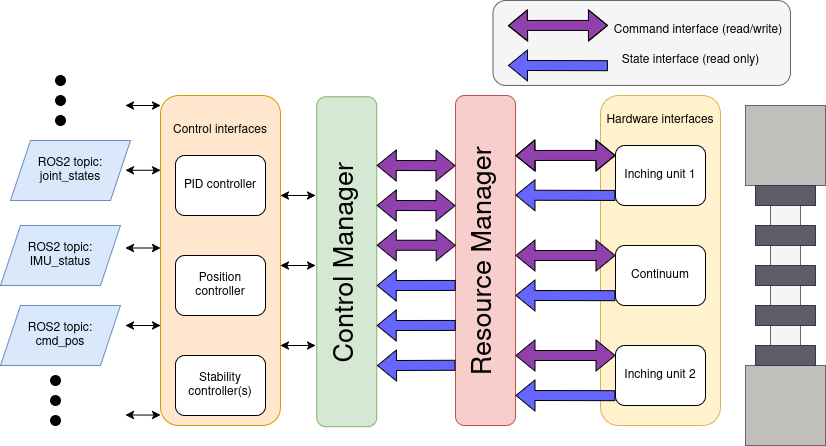

The diagram above was exported from draw.io. Its source (the exported page's mxGraphModel, read from the mxfile embedded in the PNG):
<mxGraphModel dx="1356" dy="800" grid="1" gridSize="10" guides="1" tooltips="1" connect="1" arrows="1" fold="1" page="1" pageScale="1" pageWidth="827" pageHeight="1169" math="0" shadow="0">
  <root>
    <mxCell id="0" />
    <mxCell id="1" parent="0" />
    <mxCell id="ekd1qg-aT4QDvt3sVpUV-70" value="" style="rounded=1;whiteSpace=wrap;html=1;fillColor=#f5f5f5;fontColor=#333333;strokeColor=#666666;" parent="1" vertex="1">
      <mxGeometry x="492.5" width="297.5" height="85" as="geometry" />
    </mxCell>
    <mxCell id="ekd1qg-aT4QDvt3sVpUV-22" value="" style="rounded=1;whiteSpace=wrap;html=1;fillColor=#ffe6cc;strokeColor=#d79b00;" parent="1" vertex="1">
      <mxGeometry x="160" y="95" width="120" height="330" as="geometry" />
    </mxCell>
    <mxCell id="ekd1qg-aT4QDvt3sVpUV-13" value="" style="rounded=1;whiteSpace=wrap;html=1;fillColor=#fff2cc;strokeColor=#d6b656;" parent="1" vertex="1">
      <mxGeometry x="600" y="95" width="120" height="330" as="geometry" />
    </mxCell>
    <mxCell id="ekd1qg-aT4QDvt3sVpUV-9" value="" style="rounded=0;whiteSpace=wrap;html=1;fillColor=#f5f5f5;fontColor=#333333;strokeColor=#666666;" parent="1" vertex="1">
      <mxGeometry x="770" y="180" width="30" height="190" as="geometry" />
    </mxCell>
    <mxCell id="ekd1qg-aT4QDvt3sVpUV-1" value="" style="whiteSpace=wrap;html=1;aspect=fixed;fillColor=light-dark(#c0bfbc, #535353);fontColor=#333333;strokeColor=#666666;" parent="1" vertex="1">
      <mxGeometry x="745" y="105" width="80" height="80" as="geometry" />
    </mxCell>
    <mxCell id="ekd1qg-aT4QDvt3sVpUV-2" value="" style="whiteSpace=wrap;html=1;aspect=fixed;fillColor=light-dark(#c0bfbc, #1a1a1a);fontColor=#333333;strokeColor=#666666;" parent="1" vertex="1">
      <mxGeometry x="745" y="365" width="80" height="80" as="geometry" />
    </mxCell>
    <mxCell id="ekd1qg-aT4QDvt3sVpUV-3" value="" style="rounded=0;whiteSpace=wrap;html=1;fillColor=light-dark(#5e5c64, #a18eb3);fontColor=#ffffff;strokeColor=#432D57;" parent="1" vertex="1">
      <mxGeometry x="755" y="185" width="60" height="20" as="geometry" />
    </mxCell>
    <mxCell id="ekd1qg-aT4QDvt3sVpUV-4" value="" style="rounded=0;whiteSpace=wrap;html=1;fillColor=light-dark(#5e5c64, #a18eb3);fontColor=#ffffff;strokeColor=#432D57;" parent="1" vertex="1">
      <mxGeometry x="755" y="345" width="60" height="20" as="geometry" />
    </mxCell>
    <mxCell id="ekd1qg-aT4QDvt3sVpUV-5" value="" style="rounded=0;whiteSpace=wrap;html=1;fillColor=light-dark(#5e5c64, #a18eb3);fontColor=#ffffff;strokeColor=#432D57;" parent="1" vertex="1">
      <mxGeometry x="755" y="305" width="60" height="20" as="geometry" />
    </mxCell>
    <mxCell id="ekd1qg-aT4QDvt3sVpUV-6" value="" style="rounded=0;whiteSpace=wrap;html=1;fillColor=light-dark(#5e5c64, #a18eb3);fontColor=#ffffff;strokeColor=#432D57;" parent="1" vertex="1">
      <mxGeometry x="755" y="265" width="60" height="20" as="geometry" />
    </mxCell>
    <mxCell id="ekd1qg-aT4QDvt3sVpUV-7" value="" style="rounded=0;whiteSpace=wrap;html=1;fillColor=light-dark(#5e5c64, #a18eb3);fontColor=#ffffff;strokeColor=#432D57;" parent="1" vertex="1">
      <mxGeometry x="755" y="225" width="60" height="20" as="geometry" />
    </mxCell>
    <mxCell id="ekd1qg-aT4QDvt3sVpUV-10" value="Inching unit 1" style="rounded=1;whiteSpace=wrap;html=1;" parent="1" vertex="1">
      <mxGeometry x="615" y="145" width="90" height="60" as="geometry" />
    </mxCell>
    <mxCell id="ekd1qg-aT4QDvt3sVpUV-11" value="Continuum" style="rounded=1;whiteSpace=wrap;html=1;" parent="1" vertex="1">
      <mxGeometry x="615" y="245" width="90" height="60" as="geometry" />
    </mxCell>
    <mxCell id="ekd1qg-aT4QDvt3sVpUV-12" value="Inching unit 2" style="rounded=1;whiteSpace=wrap;html=1;" parent="1" vertex="1">
      <mxGeometry x="615" y="345" width="90" height="60" as="geometry" />
    </mxCell>
    <mxCell id="ekd1qg-aT4QDvt3sVpUV-14" value="Hardware interfaces" style="text;html=1;align=center;verticalAlign=middle;whiteSpace=wrap;rounded=0;" parent="1" vertex="1">
      <mxGeometry x="600" y="105" width="120" height="30" as="geometry" />
    </mxCell>
    <mxCell id="ekd1qg-aT4QDvt3sVpUV-15" value="" style="rounded=1;whiteSpace=wrap;html=1;fillColor=#f8cecc;strokeColor=#b85450;" parent="1" vertex="1">
      <mxGeometry x="455" y="95" width="60" height="330" as="geometry" />
    </mxCell>
    <mxCell id="ekd1qg-aT4QDvt3sVpUV-16" value="Resource Manager" style="text;html=1;align=center;verticalAlign=middle;whiteSpace=wrap;rounded=0;rotation=-90;fontSize=27;" parent="1" vertex="1">
      <mxGeometry x="323.75" y="246.25" width="322.5" height="30" as="geometry" />
    </mxCell>
    <mxCell id="ekd1qg-aT4QDvt3sVpUV-17" value="" style="rounded=1;whiteSpace=wrap;html=1;fillColor=#d5e8d4;strokeColor=#82b366;" parent="1" vertex="1">
      <mxGeometry x="316.25" y="96.25" width="60" height="330" as="geometry" />
    </mxCell>
    <mxCell id="ekd1qg-aT4QDvt3sVpUV-18" value="Control Manager" style="text;html=1;align=center;verticalAlign=middle;whiteSpace=wrap;rounded=0;rotation=-90;fontSize=27;" parent="1" vertex="1">
      <mxGeometry x="185" y="247.5" width="322.5" height="30" as="geometry" />
    </mxCell>
    <mxCell id="ekd1qg-aT4QDvt3sVpUV-19" value="PID controller" style="rounded=1;whiteSpace=wrap;html=1;" parent="1" vertex="1">
      <mxGeometry x="175" y="155" width="90" height="60" as="geometry" />
    </mxCell>
    <mxCell id="ekd1qg-aT4QDvt3sVpUV-20" value="Position controller" style="rounded=1;whiteSpace=wrap;html=1;" parent="1" vertex="1">
      <mxGeometry x="175" y="255" width="90" height="60" as="geometry" />
    </mxCell>
    <mxCell id="ekd1qg-aT4QDvt3sVpUV-21" value="Stability controller(s)" style="rounded=1;whiteSpace=wrap;html=1;" parent="1" vertex="1">
      <mxGeometry x="175" y="355" width="90" height="60" as="geometry" />
    </mxCell>
    <mxCell id="ekd1qg-aT4QDvt3sVpUV-23" value="Control interfaces" style="text;html=1;align=center;verticalAlign=middle;whiteSpace=wrap;rounded=0;" parent="1" vertex="1">
      <mxGeometry x="165" y="115" width="110" height="30" as="geometry" />
    </mxCell>
    <mxCell id="ekd1qg-aT4QDvt3sVpUV-24" value="ROS2 topic: joint_states" style="shape=parallelogram;perimeter=parallelogramPerimeter;whiteSpace=wrap;html=1;fixedSize=1;fillColor=#dae8fc;strokeColor=#6c8ebf;" parent="1" vertex="1">
      <mxGeometry x="10" y="140" width="120" height="60" as="geometry" />
    </mxCell>
    <mxCell id="ekd1qg-aT4QDvt3sVpUV-25" value="&lt;div&gt;ROS2 topic: &lt;br&gt;&lt;/div&gt;&lt;div&gt;IMU_status&lt;br&gt;&lt;/div&gt;" style="shape=parallelogram;perimeter=parallelogramPerimeter;whiteSpace=wrap;html=1;fixedSize=1;fillColor=#dae8fc;strokeColor=#6c8ebf;" parent="1" vertex="1">
      <mxGeometry y="225" width="120" height="60" as="geometry" />
    </mxCell>
    <mxCell id="ekd1qg-aT4QDvt3sVpUV-26" value="&lt;div&gt;ROS2 topic: &lt;br&gt;&lt;/div&gt;&lt;div&gt;cmd_pos&lt;br&gt;&lt;/div&gt;" style="shape=parallelogram;perimeter=parallelogramPerimeter;whiteSpace=wrap;html=1;fixedSize=1;fillColor=#dae8fc;strokeColor=#6c8ebf;" parent="1" vertex="1">
      <mxGeometry y="305" width="120" height="60" as="geometry" />
    </mxCell>
    <mxCell id="ekd1qg-aT4QDvt3sVpUV-27" value="" style="ellipse;whiteSpace=wrap;html=1;aspect=fixed;fillColor=#030303;" parent="1" vertex="1">
      <mxGeometry x="50" y="375" width="10" height="10" as="geometry" />
    </mxCell>
    <mxCell id="ekd1qg-aT4QDvt3sVpUV-28" value="" style="ellipse;whiteSpace=wrap;html=1;aspect=fixed;fillColor=#030303;" parent="1" vertex="1">
      <mxGeometry x="50" y="395" width="10" height="10" as="geometry" />
    </mxCell>
    <mxCell id="ekd1qg-aT4QDvt3sVpUV-29" value="" style="ellipse;whiteSpace=wrap;html=1;aspect=fixed;fillColor=#030303;" parent="1" vertex="1">
      <mxGeometry x="50" y="415" width="10" height="10" as="geometry" />
    </mxCell>
    <mxCell id="ekd1qg-aT4QDvt3sVpUV-30" value="" style="ellipse;whiteSpace=wrap;html=1;aspect=fixed;fillColor=#030303;" parent="1" vertex="1">
      <mxGeometry x="55" y="75" width="10" height="10" as="geometry" />
    </mxCell>
    <mxCell id="ekd1qg-aT4QDvt3sVpUV-31" value="" style="ellipse;whiteSpace=wrap;html=1;aspect=fixed;fillColor=#030303;" parent="1" vertex="1">
      <mxGeometry x="55" y="95" width="10" height="10" as="geometry" />
    </mxCell>
    <mxCell id="ekd1qg-aT4QDvt3sVpUV-32" value="" style="ellipse;whiteSpace=wrap;html=1;aspect=fixed;fillColor=#030303;" parent="1" vertex="1">
      <mxGeometry x="55" y="115" width="10" height="10" as="geometry" />
    </mxCell>
    <mxCell id="ekd1qg-aT4QDvt3sVpUV-33" value="" style="shape=flexArrow;endArrow=classic;startArrow=classic;html=1;rounded=0;fillColor=light-dark(#9141ac, #ededed);entryX=0;entryY=0.5;entryDx=0;entryDy=0;" parent="1" edge="1">
      <mxGeometry width="100" height="100" relative="1" as="geometry">
        <mxPoint x="515" y="155.2" as="sourcePoint" />
        <mxPoint x="615" y="155" as="targetPoint" />
        <Array as="points">
          <mxPoint x="540" y="155" />
          <mxPoint x="560" y="155" />
          <mxPoint x="570" y="155" />
        </Array>
      </mxGeometry>
    </mxCell>
    <mxCell id="ekd1qg-aT4QDvt3sVpUV-34" value="" style="shape=flexArrow;endArrow=classic;startArrow=classic;html=1;rounded=0;fillColor=light-dark(#9141ac, #ededed);entryX=0;entryY=0.5;entryDx=0;entryDy=0;" parent="1" edge="1">
      <mxGeometry width="100" height="100" relative="1" as="geometry">
        <mxPoint x="515" y="255" as="sourcePoint" />
        <mxPoint x="615" y="255" as="targetPoint" />
      </mxGeometry>
    </mxCell>
    <mxCell id="ekd1qg-aT4QDvt3sVpUV-36" value="" style="shape=flexArrow;endArrow=classic;startArrow=classic;html=1;rounded=0;fillColor=light-dark(#9141ac, #ededed);entryX=0;entryY=0.5;entryDx=0;entryDy=0;" parent="1" edge="1">
      <mxGeometry width="100" height="100" relative="1" as="geometry">
        <mxPoint x="515" y="355" as="sourcePoint" />
        <mxPoint x="615" y="355" as="targetPoint" />
      </mxGeometry>
    </mxCell>
    <mxCell id="ekd1qg-aT4QDvt3sVpUV-37" value="" style="shape=flexArrow;endArrow=classic;html=1;rounded=0;exitX=-0.001;exitY=0.587;exitDx=0;exitDy=0;exitPerimeter=0;fillColor=#6666FF;" parent="1" edge="1">
      <mxGeometry width="50" height="50" relative="1" as="geometry">
        <mxPoint x="614.9999999999999" y="195.05" as="sourcePoint" />
        <mxPoint x="515.0899999999999" y="194.82999999999998" as="targetPoint" />
      </mxGeometry>
    </mxCell>
    <mxCell id="ekd1qg-aT4QDvt3sVpUV-38" value="" style="shape=flexArrow;endArrow=classic;html=1;rounded=0;exitX=-0.001;exitY=0.587;exitDx=0;exitDy=0;exitPerimeter=0;fillColor=#6666FF;" parent="1" edge="1">
      <mxGeometry width="50" height="50" relative="1" as="geometry">
        <mxPoint x="614.9099999999999" y="295.22" as="sourcePoint" />
        <mxPoint x="515" y="295" as="targetPoint" />
      </mxGeometry>
    </mxCell>
    <mxCell id="ekd1qg-aT4QDvt3sVpUV-39" value="" style="shape=flexArrow;endArrow=classic;html=1;rounded=0;exitX=-0.001;exitY=0.587;exitDx=0;exitDy=0;exitPerimeter=0;fillColor=#6666FF;" parent="1" edge="1">
      <mxGeometry width="50" height="50" relative="1" as="geometry">
        <mxPoint x="614.9999999999999" y="395.22" as="sourcePoint" />
        <mxPoint x="515.0899999999999" y="395" as="targetPoint" />
      </mxGeometry>
    </mxCell>
    <mxCell id="ekd1qg-aT4QDvt3sVpUV-40" value="" style="shape=flexArrow;endArrow=classic;html=1;rounded=0;exitX=-0.001;exitY=0.587;exitDx=0;exitDy=0;exitPerimeter=0;fillColor=#6666FF;entryX=1.004;entryY=0.815;entryDx=0;entryDy=0;entryPerimeter=0;" parent="1" target="ekd1qg-aT4QDvt3sVpUV-17" edge="1">
      <mxGeometry width="50" height="50" relative="1" as="geometry">
        <mxPoint x="454.9999999999999" y="364.88" as="sourcePoint" />
        <mxPoint x="380" y="365" as="targetPoint" />
      </mxGeometry>
    </mxCell>
    <mxCell id="ekd1qg-aT4QDvt3sVpUV-41" value="" style="shape=flexArrow;endArrow=classic;html=1;rounded=0;exitX=-0.001;exitY=0.587;exitDx=0;exitDy=0;exitPerimeter=0;fillColor=#6666FF;entryX=1.004;entryY=0.815;entryDx=0;entryDy=0;entryPerimeter=0;" parent="1" edge="1">
      <mxGeometry width="50" height="50" relative="1" as="geometry">
        <mxPoint x="455.2499999999999" y="325" as="sourcePoint" />
        <mxPoint x="376.25" y="325.12" as="targetPoint" />
      </mxGeometry>
    </mxCell>
    <mxCell id="ekd1qg-aT4QDvt3sVpUV-42" value="" style="shape=flexArrow;endArrow=classic;html=1;rounded=0;exitX=-0.001;exitY=0.587;exitDx=0;exitDy=0;exitPerimeter=0;fillColor=#6666FF;entryX=1.004;entryY=0.815;entryDx=0;entryDy=0;entryPerimeter=0;" parent="1" edge="1">
      <mxGeometry width="50" height="50" relative="1" as="geometry">
        <mxPoint x="455.2499999999999" y="285" as="sourcePoint" />
        <mxPoint x="376.25" y="285.12" as="targetPoint" />
      </mxGeometry>
    </mxCell>
    <mxCell id="ekd1qg-aT4QDvt3sVpUV-43" value="" style="shape=flexArrow;endArrow=classic;startArrow=classic;html=1;rounded=0;fillColor=light-dark(#9141ac, #ededed);entryX=0.003;entryY=0.454;entryDx=0;entryDy=0;entryPerimeter=0;" parent="1" target="ekd1qg-aT4QDvt3sVpUV-15" edge="1">
      <mxGeometry width="100" height="100" relative="1" as="geometry">
        <mxPoint x="376.25" y="244.76999999999998" as="sourcePoint" />
        <mxPoint x="450" y="245" as="targetPoint" />
      </mxGeometry>
    </mxCell>
    <mxCell id="ekd1qg-aT4QDvt3sVpUV-44" value="" style="shape=flexArrow;endArrow=classic;startArrow=classic;html=1;rounded=0;fillColor=light-dark(#9141ac, #ededed);entryX=0.003;entryY=0.454;entryDx=0;entryDy=0;entryPerimeter=0;" parent="1" edge="1">
      <mxGeometry width="100" height="100" relative="1" as="geometry">
        <mxPoint x="376.25" y="205" as="sourcePoint" />
        <mxPoint x="455" y="205.23000000000002" as="targetPoint" />
      </mxGeometry>
    </mxCell>
    <mxCell id="ekd1qg-aT4QDvt3sVpUV-45" value="" style="shape=flexArrow;endArrow=classic;startArrow=classic;html=1;rounded=0;fillColor=light-dark(#9141ac, #ededed);entryX=0.003;entryY=0.454;entryDx=0;entryDy=0;entryPerimeter=0;" parent="1" edge="1">
      <mxGeometry width="100" height="100" relative="1" as="geometry">
        <mxPoint x="376.25" y="165" as="sourcePoint" />
        <mxPoint x="455" y="165.23000000000002" as="targetPoint" />
      </mxGeometry>
    </mxCell>
    <mxCell id="ekd1qg-aT4QDvt3sVpUV-46" value="" style="endArrow=classic;startArrow=classic;html=1;rounded=0;entryX=-0.02;entryY=0.299;entryDx=0;entryDy=0;entryPerimeter=0;" parent="1" target="ekd1qg-aT4QDvt3sVpUV-17" edge="1">
      <mxGeometry width="50" height="50" relative="1" as="geometry">
        <mxPoint x="280" y="195" as="sourcePoint" />
        <mxPoint x="330" y="145" as="targetPoint" />
      </mxGeometry>
    </mxCell>
    <mxCell id="ekd1qg-aT4QDvt3sVpUV-47" value="" style="endArrow=classic;startArrow=classic;html=1;rounded=0;entryX=-0.02;entryY=0.299;entryDx=0;entryDy=0;entryPerimeter=0;" parent="1" edge="1">
      <mxGeometry width="50" height="50" relative="1" as="geometry">
        <mxPoint x="280" y="265" as="sourcePoint" />
        <mxPoint x="315" y="265" as="targetPoint" />
      </mxGeometry>
    </mxCell>
    <mxCell id="ekd1qg-aT4QDvt3sVpUV-49" value="" style="endArrow=classic;startArrow=classic;html=1;rounded=0;entryX=-0.02;entryY=0.299;entryDx=0;entryDy=0;entryPerimeter=0;" parent="1" edge="1">
      <mxGeometry width="50" height="50" relative="1" as="geometry">
        <mxPoint x="280" y="345" as="sourcePoint" />
        <mxPoint x="315" y="345" as="targetPoint" />
      </mxGeometry>
    </mxCell>
    <mxCell id="ekd1qg-aT4QDvt3sVpUV-50" value="" style="endArrow=classic;startArrow=classic;html=1;rounded=0;entryX=-0.02;entryY=0.299;entryDx=0;entryDy=0;entryPerimeter=0;" parent="1" edge="1">
      <mxGeometry width="50" height="50" relative="1" as="geometry">
        <mxPoint x="125" y="104.99999999999997" as="sourcePoint" />
        <mxPoint x="160" y="104.99999999999997" as="targetPoint" />
      </mxGeometry>
    </mxCell>
    <mxCell id="ekd1qg-aT4QDvt3sVpUV-51" value="" style="endArrow=classic;startArrow=classic;html=1;rounded=0;entryX=-0.02;entryY=0.299;entryDx=0;entryDy=0;entryPerimeter=0;" parent="1" edge="1">
      <mxGeometry width="50" height="50" relative="1" as="geometry">
        <mxPoint x="125" y="169.76999999999998" as="sourcePoint" />
        <mxPoint x="160" y="169.76999999999998" as="targetPoint" />
      </mxGeometry>
    </mxCell>
    <mxCell id="ekd1qg-aT4QDvt3sVpUV-52" value="" style="endArrow=classic;startArrow=classic;html=1;rounded=0;entryX=-0.02;entryY=0.299;entryDx=0;entryDy=0;entryPerimeter=0;" parent="1" edge="1">
      <mxGeometry width="50" height="50" relative="1" as="geometry">
        <mxPoint x="125" y="247.5" as="sourcePoint" />
        <mxPoint x="160" y="247.5" as="targetPoint" />
      </mxGeometry>
    </mxCell>
    <mxCell id="ekd1qg-aT4QDvt3sVpUV-53" value="" style="endArrow=classic;startArrow=classic;html=1;rounded=0;entryX=-0.02;entryY=0.299;entryDx=0;entryDy=0;entryPerimeter=0;" parent="1" edge="1">
      <mxGeometry width="50" height="50" relative="1" as="geometry">
        <mxPoint x="125" y="325" as="sourcePoint" />
        <mxPoint x="160" y="325" as="targetPoint" />
      </mxGeometry>
    </mxCell>
    <mxCell id="ekd1qg-aT4QDvt3sVpUV-54" value="" style="endArrow=classic;startArrow=classic;html=1;rounded=0;entryX=-0.02;entryY=0.299;entryDx=0;entryDy=0;entryPerimeter=0;" parent="1" edge="1">
      <mxGeometry width="50" height="50" relative="1" as="geometry">
        <mxPoint x="125" y="414.53" as="sourcePoint" />
        <mxPoint x="160" y="414.53" as="targetPoint" />
      </mxGeometry>
    </mxCell>
    <mxCell id="ekd1qg-aT4QDvt3sVpUV-66" value="" style="shape=flexArrow;endArrow=classic;startArrow=classic;html=1;rounded=0;fillColor=light-dark(#9141ac, #ededed);entryX=0;entryY=0.5;entryDx=0;entryDy=0;" parent="1" edge="1">
      <mxGeometry width="100" height="100" relative="1" as="geometry">
        <mxPoint x="507.5" y="25.19999999999999" as="sourcePoint" />
        <mxPoint x="607.5" y="25" as="targetPoint" />
        <Array as="points">
          <mxPoint x="532.5" y="25" />
          <mxPoint x="552.5" y="25" />
          <mxPoint x="562.5" y="25" />
        </Array>
      </mxGeometry>
    </mxCell>
    <mxCell id="ekd1qg-aT4QDvt3sVpUV-67" value="" style="shape=flexArrow;endArrow=classic;html=1;rounded=0;exitX=-0.001;exitY=0.587;exitDx=0;exitDy=0;exitPerimeter=0;fillColor=#6666FF;" parent="1" edge="1">
      <mxGeometry width="50" height="50" relative="1" as="geometry">
        <mxPoint x="607.4099999999999" y="65.22" as="sourcePoint" />
        <mxPoint x="507.5" y="64.99999999999997" as="targetPoint" />
      </mxGeometry>
    </mxCell>
    <mxCell id="ekd1qg-aT4QDvt3sVpUV-68" value="Command interface (read/write)" style="text;html=1;align=center;verticalAlign=middle;whiteSpace=wrap;rounded=0;" parent="1" vertex="1">
      <mxGeometry x="607.5" y="15" width="180" height="30" as="geometry" />
    </mxCell>
    <mxCell id="ekd1qg-aT4QDvt3sVpUV-69" value="State interface (read only)" style="text;html=1;align=center;verticalAlign=middle;whiteSpace=wrap;rounded=0;" parent="1" vertex="1">
      <mxGeometry x="612.5" y="45" width="155" height="30" as="geometry" />
    </mxCell>
  </root>
</mxGraphModel>